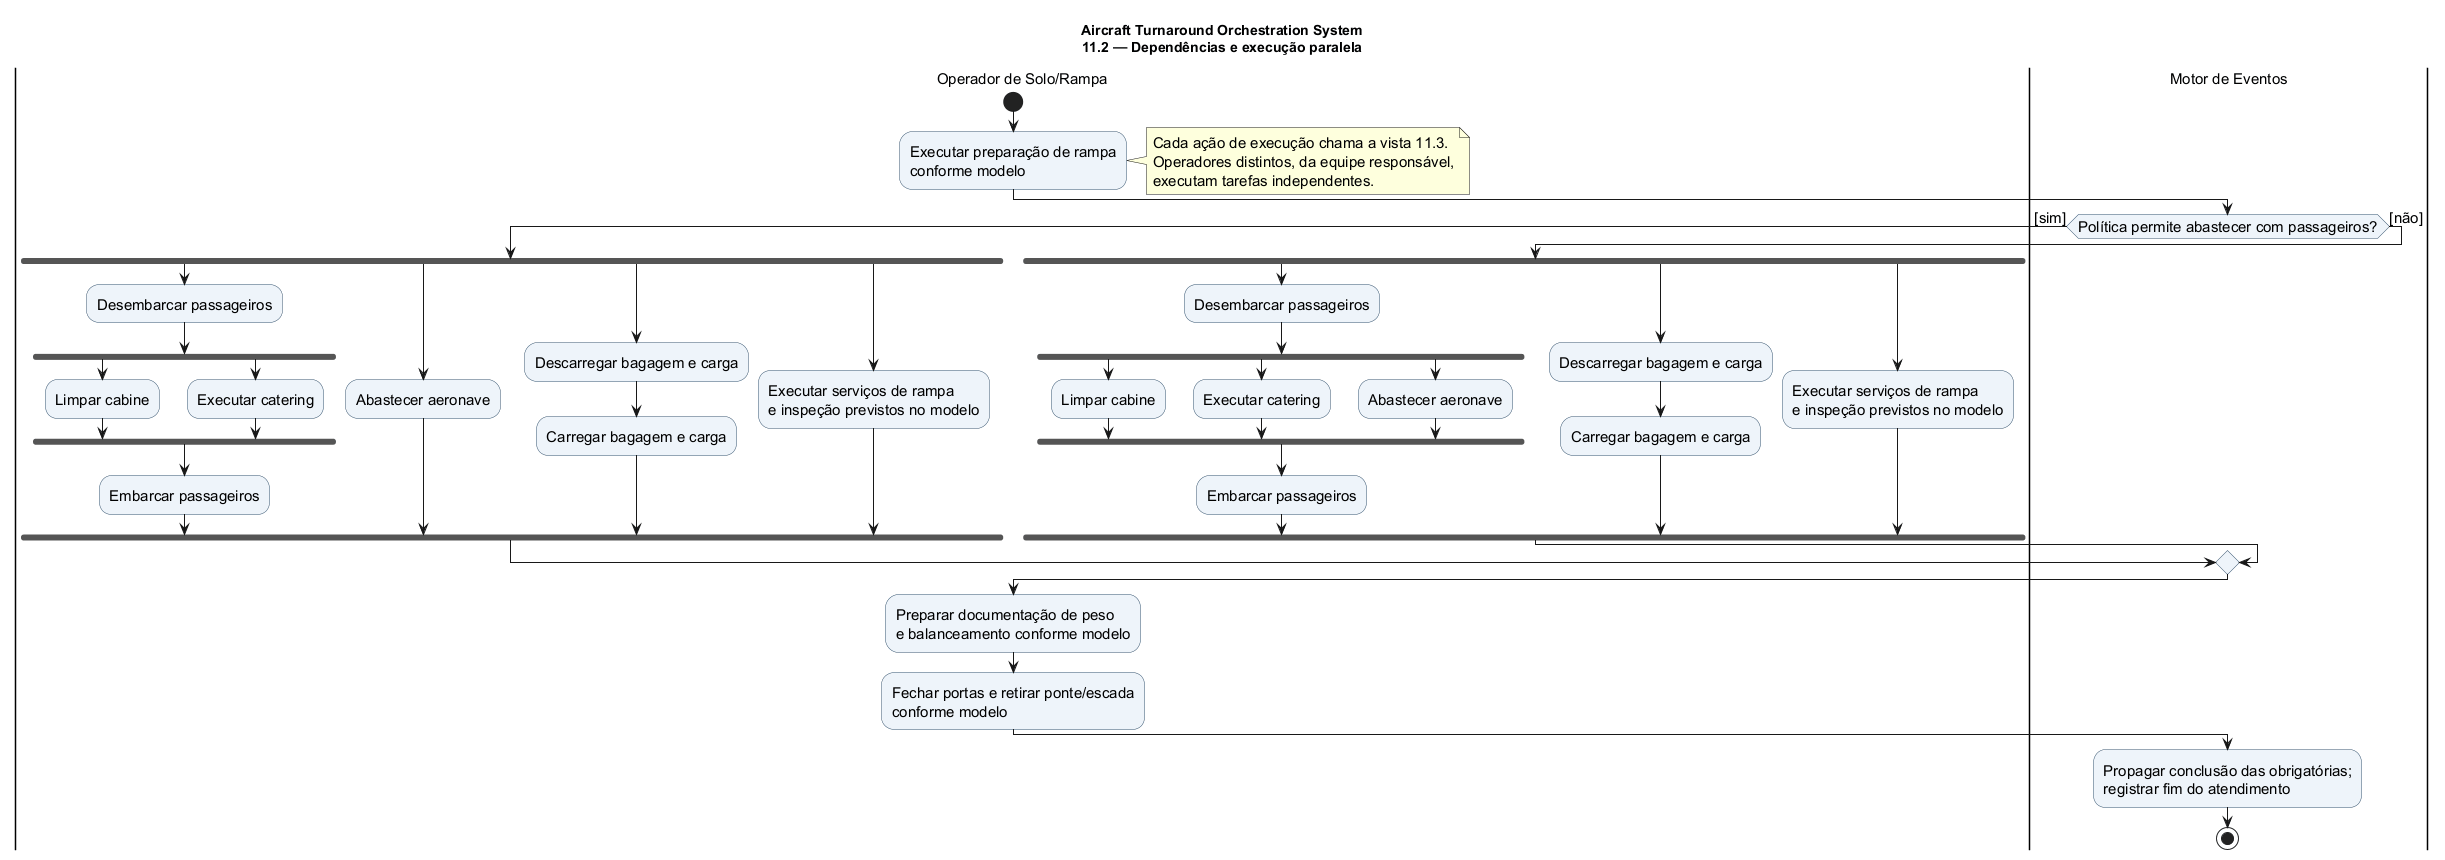

The diagram above was rendered by PlantUML. Its source (embedded in the PNG):
@startuml
!pragma useVerticalIf on
title Aircraft Turnaround Orchestration System\n11.2 — Dependências e execução paralela
skinparam backgroundColor white
skinparam defaultFontName SansSerif
skinparam defaultFontSize 15
skinparam shadowing false
skinparam activityBackgroundColor #EEF4FA
skinparam activityBorderColor #34536E
|Operador de Solo/Rampa|
start
:Executar preparação de rampa\nconforme modelo;
note right
  Cada ação de execução chama a vista 11.3.
  Operadores distintos, da equipe responsável,
  executam tarefas independentes.
end note
|Motor de Eventos|
if (Política permite abastecer com passageiros?) then ([sim])
  |Operador de Solo/Rampa|
  fork
    :Desembarcar passageiros;
    fork
      :Limpar cabine;
    fork again
      :Executar catering;
    end fork
    :Embarcar passageiros;
  fork again
    :Abastecer aeronave;
  fork again
    :Descarregar bagagem e carga;
    :Carregar bagagem e carga;
  fork again
    :Executar serviços de rampa\ne inspeção previstos no modelo;
  end fork
else ([não])
  |Operador de Solo/Rampa|
  fork
    :Desembarcar passageiros;
    fork
      :Limpar cabine;
    fork again
      :Executar catering;
    fork again
      :Abastecer aeronave;
    end fork
    :Embarcar passageiros;
  fork again
    :Descarregar bagagem e carga;
    :Carregar bagagem e carga;
  fork again
    :Executar serviços de rampa\ne inspeção previstos no modelo;
  end fork
endif
:Preparar documentação de peso\ne balanceamento conforme modelo;
:Fechar portas e retirar ponte/escada\nconforme modelo;
|Motor de Eventos|
:Propagar conclusão das obrigatórias;\nregistrar fim do atendimento;
stop
@enduml